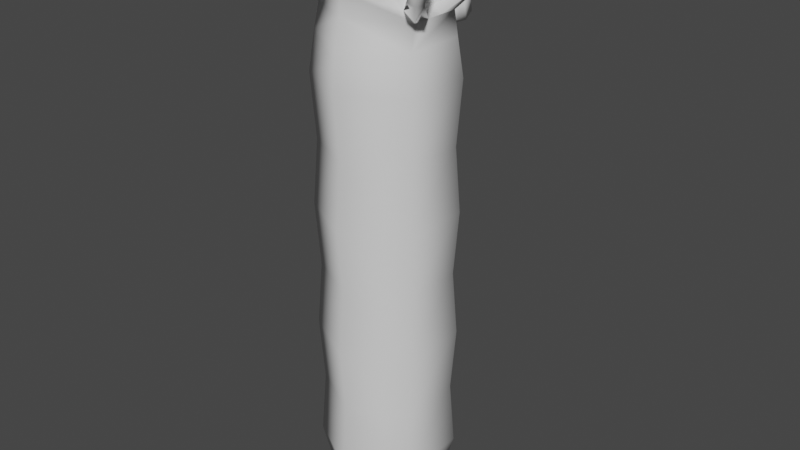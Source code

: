 # Source: draft_enemy_000.blend  (saved by Blender 3.0.42; exported with 4.5.12 LTS)
import bpy
from mathutils import Matrix  # noqa: F401  (used for matrix-valued properties, if any)

bpy.ops.wm.read_factory_settings(use_empty=True)
scene = bpy.context.scene
scene.name = 'Scene'

# ---- collections
col_collection = bpy.data.collections.new('Collection'); scene.collection.children.link(col_collection)

# ---- world
world_world = bpy.data.worlds.new('World'); scene.world = world_world
world_world.use_nodes = True; world_world.node_tree.nodes.clear()
_N = world_world.node_tree.nodes; _L = world_world.node_tree.links
n0 = _N.new('ShaderNodeOutputWorld'); n0.name = 'World Output'; n0.location = (300, 300)
n1 = _N.new('ShaderNodeBackground'); n1.name = 'Background'; n1.location = (10, 300)
n1.inputs[0].default_value = (0.05088, 0.05088, 0.05088, 1.0)
_L.new(n1.outputs[0], n0.inputs[0])
n0.is_active_output = True
world_world.color = (0.05088, 0.05088, 0.05088)
world_world.use_sun_shadow = False
world_world.sun_shadow_jitter_overblur = 0.0

# ---- meshes
me_cube = bpy.data.meshes.new('Cube')
me_cube.from_pydata([(0.1222, -0.06453, 0.0), (0.2049, -0.09921, 1.991), (0.1222, 0.06453, 0.0), (0.2062, 0.1052, 1.991), (0.0, 0.1233, 0.0), (0.0, 0.2297, 2.022), (0.0, -0.1233, 0.0), (0.0, -0.2211, 2.001), (0.2096, 0.1252, 1.504), (0.2096, 0.1252, 1.005), (0.2096, 0.1252, 0.5068), (0.2096, -0.1252, 1.504), (0.2096, -0.1252, 1.005), (0.2096, -0.1252, 0.5068), (0.0, -0.2392, 1.504), (0.0, -0.2392, 1.005), (0.0, -0.2392, 0.5068), (0.0, 0.2392, 1.504), (0.0, 0.2392, 1.005), (0.0, 0.2392, 0.5068), (0.2247, 0.1362, 0.2575), (0.2247, -0.1362, 0.2575), (0.0, -0.2603, 0.2575), (0.0, 0.2603, 0.2575), (0.2247, 0.1362, 0.756), (0.2247, -0.1362, 0.756), (0.0, -0.2603, 0.756), (0.0, 0.2603, 0.756), (0.2247, 0.1362, 1.255), (0.2247, -0.1362, 1.255), (0.0, -0.2603, 1.255), (0.0, 0.2603, 1.255), (0.2247, 0.1362, 1.753), (0.2247, -0.1362, 1.753), (0.0, -0.2603, 1.753), (0.0, 0.2603, 1.753), (0.2094, 0.1207, 1.899), (0.2094, -0.1207, 1.899), (0.0, -0.2447, 1.909), (0.1246, 0.1907, 1.916), (0.0, 0.3728, 1.842), (0.05847, 0.3682, 1.868), (0.05847, 0.3537, 1.948), (0.0, 0.349, 1.973), (0.05241, 0.4004, 1.94), (0.05241, 0.4094, 1.891), (0.0, 0.4123, 1.875), (0.0, 0.3975, 1.956), (0.05241, 0.3125, 1.924), (0.05241, 0.3214, 1.875), (0.0, 0.3243, 1.859), (0.0, 0.3096, 1.94), (0.059, 0.2429, 1.929), (0.059, 0.2579, 1.847), (0.0, 0.2818, 1.813), (0.0, 0.252, 1.967), (0.0, -0.2149, 2.081), (0.169, -0.1101, 2.028), (0.0, 0.2282, 2.113), (0.1673, 0.123, 2.029), (0.0, 0.05947, 2.081), (0.1812, 0.02749, 2.019), (0.0, -0.2188, 2.284), (0.1711, -0.1906, 2.244), (0.0, 0.2328, 2.303), (0.1556, 0.1814, 2.264), (0.0, 0.1473, 2.306), (0.184, 0.1186, 2.264), (0.1549, -0.06644, 2.005), (0.1597, -0.1193, 2.238), (0.0, -0.1498, 2.273), (0.1537, 0.002274, 2.031), (0.156, -0.06314, 2.238), (0.0, -0.09194, 2.272), (0.1703, 0.04037, 2.003), (0.0, 0.1452, 2.289), (0.1719, 0.1194, 2.251), (0.1609, -0.01592, 2.019), (0.0, 0.08569, 2.289), (0.1719, 0.05991, 2.251), (0.0, -0.0128, 2.078), (0.1771, -0.04015, 2.018), (0.1711, -0.124, 2.248), (0.0, -0.1522, 2.288), (0.1884, 0.1184, 0.1072), (0.1884, -0.1184, 0.1072), (0.0, -0.2263, 0.1072), (0.0, 0.2263, 0.1072), (0.2146, 0.126, 1.849), (0.2146, -0.126, 1.849), (0.0, -0.2536, 1.846), (0.12, 0.2044, 1.83), (0.1066, -0.06405, 2.023), (0.109, -0.114, 2.206), (0.0, -0.1218, 2.225), (0.1068, -0.007631, 2.029), (0.108, -0.05108, 2.207), (0.0, -0.05684, 2.224), (0.1146, 0.05283, 2.023), (0.0, 0.124, 2.233), (0.1153, 0.1159, 2.213), (0.1102, -0.01162, 2.032), (0.0, 0.05976, 2.234), (0.1153, 0.04696, 2.213), (0.2057, 0.03704, 1.991), (0.2053, -0.03108, 1.991), (0.3036, -0.1726, 2.081), (0.2954, -0.2132, 2.084), (0.2646, -0.2132, 2.094), (0.2802, -0.1731, 2.087), (0.3501, -0.191, 2.265), (0.3457, -0.2126, 2.271), (0.3288, -0.2116, 2.276), (0.3373, -0.1907, 2.269), (0.253, 0.2219, 2.119), (0.255, 0.184, 2.087), (0.2711, 0.2202, 2.09), (0.2675, 0.1921, 2.073), (0.3001, 0.2543, 2.262), (0.3186, 0.2324, 2.261), (0.3179, 0.2533, 2.27), (0.3279, 0.2371, 2.267)], [], [(39, 5, 3, 36), (37, 1, 7, 38), (21, 13, 16, 22), (25, 12, 15, 26), (29, 11, 14, 30), (23, 19, 10, 20), (27, 18, 9, 24), (31, 17, 8, 28), (87, 23, 20, 84), (85, 21, 22, 86), (19, 27, 24, 10), (13, 25, 26, 16), (18, 31, 28, 9), (12, 29, 30, 15), (11, 33, 34, 14), (17, 35, 32, 8), (37, 38, 90, 89), (91, 39, 36, 88), (48, 42, 43, 51), (50, 40, 41, 49), (49, 41, 42, 48), (41, 45, 44, 42), (40, 46, 45, 41), (47, 44, 45, 46), (54, 50, 49, 53), (52, 48, 51, 55), (42, 44, 47, 43), (53, 49, 48, 52), (59, 3, 5, 58), (59, 65, 67, 61), (61, 104, 117, 115), (63, 82, 83, 62), (57, 63, 62, 56), (67, 65, 64, 66), (58, 64, 65, 59), (61, 67, 66, 60), (69, 68, 71, 72), (70, 69, 72, 73), (74, 76, 79, 77), (76, 75, 78, 79), (80, 83, 82, 81), (57, 81, 82, 63), (80, 81, 61, 60), (56, 7, 1, 57), (0, 85, 86, 6), (4, 87, 84, 2), (35, 91, 88, 32), (33, 89, 90, 34), (54, 53, 91, 35), (53, 52, 39, 91), (52, 55, 5, 39), (93, 92, 95, 96), (94, 93, 96, 97), (98, 100, 103, 101), (100, 99, 102, 103), (88, 89, 33, 32), (84, 85, 0, 2), (36, 37, 89, 88), (32, 33, 11, 8), (28, 29, 12, 9), (24, 25, 13, 10), (20, 21, 85, 84), (8, 11, 29, 28), (9, 12, 25, 24), (10, 13, 21, 20), (2, 0, 6, 4), (104, 105, 1, 37, 36, 3), (1, 105, 106, 107), (108, 107, 111, 112), (105, 81, 109, 106), (57, 1, 107, 108), (81, 57, 108, 109), (112, 111, 110, 113), (107, 106, 110, 111), (106, 109, 113, 110), (109, 108, 112, 113), (116, 114, 118, 120), (3, 59, 114, 116), (104, 3, 116, 117), (59, 61, 115, 114), (119, 121, 120, 118), (117, 116, 120, 121), (114, 115, 119, 118), (115, 117, 121, 119), (104, 61, 81, 105)])
me_cube.polygons.foreach_set('use_smooth', [True] * 85)
_uv = me_cube.uv_layers.new(name='UVMap')
_uv.uv.foreach_set('vector', [0.6094, 0.4205, 0.625, 0.375, 0.625, 0.5, 0.6094, 0.5, 0.6094, 0.75, 0.625, 0.7772, 0.625, 0.875, 0.6094, 0.875, 0.4062, 0.75, 0.4375, 0.75, 0.4375, 0.875, 0.4063, 0.875, 0.4688, 0.75, 0.5, 0.75, 0.5, 0.875, 0.4688, 0.875, 0.5312, 0.75, 0.5625, 0.75, 0.5625, 0.875, 0.5313, 0.875, 0.4062, 0.375, 0.4375, 0.375, 0.4375, 0.5, 0.4062, 0.5, 0.4688, 0.375, 0.5, 0.375, 0.5, 0.5, 0.4688, 0.5, 0.5312, 0.375, 0.5625, 0.375, 0.5625, 0.5, 0.5312, 0.5, 0.3906, 0.375, 0.4062, 0.375, 0.4062, 0.5, 0.3906, 0.5, 0.3906, 0.75, 0.4062, 0.75, 0.4063, 0.875, 0.3906, 0.875, 0.4375, 0.375, 0.4688, 0.375, 0.4688, 0.5, 0.4375, 0.5, 0.4375, 0.75, 0.4688, 0.75, 0.4688, 0.875, 0.4375, 0.875, 0.5, 0.375, 0.5312, 0.375, 0.5312, 0.5, 0.5, 0.5, 0.5, 0.75, 0.5312, 0.75, 0.5313, 0.875, 0.5, 0.875, 0.5625, 0.75, 0.5938, 0.75, 0.5938, 0.875, 0.5625, 0.875, 0.5625, 0.375, 0.5938, 0.375, 0.5938, 0.5, 0.5625, 0.5, 0.6094, 0.75, 0.0, 0.0, 0.604, 0.875, 0.604, 0.75, 0.604, 0.4146, 0.6094, 0.4205, 0.6094, 0.5, 0.604, 0.5, 0.0, 0.0, 0.0, 0.0, 0.0, 0.0, 0.0, 0.0, 0.0, 0.0, 0.0, 0.0, 0.0, 0.0, 0.0, 0.0, 0.0, 0.0, 0.0, 0.0, 0.0, 0.0, 0.0, 0.0, 0.0, 0.0, 0.0, 0.0, 0.0, 0.0, 0.0, 0.0, 0.0, 0.0, 0.0, 0.0, 0.0, 0.0, 0.0, 0.0, 0.0, 0.0, 0.0, 0.0, 0.0, 0.0, 0.0, 0.0, 0.0, 0.0, 0.0, 0.0, 0.0, 0.0, 0.0, 0.0, 0.0, 0.0, 0.0, 0.0, 0.0, 0.0, 0.0, 0.0, 0.0, 0.0, 0.0, 0.0, 0.0, 0.0, 0.0, 0.0, 0.0, 0.0, 0.0, 0.0, 0.0, 0.0, 0.0, 0.0, 0.0, 0.0, 0.625, 0.5, 0.625, 0.375, 0.0, 0.0, 0.0, 0.0, 0.0, 0.0, 0.0, 0.0, 0.0, 0.0, 0.0, 0.0, 0.625, 0.5924, 0.625, 0.5924, 0.0, 0.0, 0.0, 0.0, 0.0, 0.0, 0.0, 0.0, 0.0, 0.0, 0.0, 0.0, 0.0, 0.0, 0.0, 0.0, 0.0, 0.0, 0.0, 0.0, 0.0, 0.0, 0.0, 0.0, 0.0, 0.0, 0.0, 0.0, 0.0, 0.0, 0.0, 0.0, 0.0, 0.0, 0.0, 0.0, 0.0, 0.0, 0.0, 0.0, 0.0, 0.0, 0.0, 0.0, 0.0, 0.0, 0.0, 0.0, 0.0, 0.0, 0.0, 0.0, 0.0, 0.0, 0.0, 0.0, 0.0, 0.0, 0.0, 0.0, 0.0, 0.0, 0.0, 0.0, 0.0, 0.0, 0.0, 0.0, 0.0, 0.0, 0.0, 0.0, 0.0, 0.0, 0.0, 0.0, 0.0, 0.0, 0.0, 0.0, 0.0, 0.0, 0.0, 0.0, 0.0, 0.0, 0.0, 0.0, 0.0, 0.0, 0.0, 0.0, 0.0, 0.0, 0.0, 0.0, 0.0, 0.0, 0.0, 0.0, 0.625, 0.875, 0.625, 0.7772, 0.0, 0.0, 0.375, 0.75, 0.3906, 0.75, 0.3906, 0.875, 0.375, 0.875, 0.375, 0.375, 0.3906, 0.375, 0.3906, 0.5, 0.375, 0.5, 0.5938, 0.375, 0.604, 0.4146, 0.604, 0.5, 0.5938, 0.5, 0.5938, 0.75, 0.604, 0.75, 0.604, 0.875, 0.5938, 0.875, 0.0, 0.0, 0.0, 0.0, 0.604, 0.4146, 0.5938, 0.375, 0.0, 0.0, 0.0, 0.0, 0.6094, 0.4205, 0.604, 0.4146, 0.0, 0.0, 0.0, 0.0, 0.625, 0.375, 0.6094, 0.4205, 0.0, 0.0, 0.0, 0.0, 0.0, 0.0, 0.0, 0.0, 0.0, 0.0, 0.0, 0.0, 0.0, 0.0, 0.0, 0.0, 0.0, 0.0, 0.0, 0.0, 0.0, 0.0, 0.0, 0.0, 0.0, 0.0, 0.0, 0.0, 0.0, 0.0, 0.0, 0.0, 0.604, 0.5, 0.604, 0.75, 0.5938, 0.75, 0.5938, 0.5, 0.3906, 0.5, 0.3906, 0.75, 0.375, 0.75, 0.375, 0.5, 0.6094, 0.5, 0.6094, 0.75, 0.604, 0.75, 0.604, 0.5, 0.5938, 0.5, 0.5938, 0.75, 0.5625, 0.75, 0.5625, 0.5, 0.5312, 0.5, 0.5312, 0.75, 0.5, 0.75, 0.5, 0.5, 0.4688, 0.5, 0.4688, 0.75, 0.4375, 0.75, 0.4375, 0.5, 0.4062, 0.5, 0.4062, 0.75, 0.3906, 0.75, 0.3906, 0.5, 0.5625, 0.5, 0.5625, 0.75, 0.5312, 0.75, 0.5312, 0.5, 0.5, 0.5, 0.5, 0.75, 0.4688, 0.75, 0.4688, 0.5, 0.4375, 0.5, 0.4375, 0.75, 0.4062, 0.75, 0.4062, 0.5, 0.375, 0.5, 0.375, 0.75, 0.25, 0.75, 0.25, 0.5, 0.625, 0.5924, 0.625, 0.6848, 0.625, 0.7772, 0.6094, 0.75, 0.6094, 0.5, 0.625, 0.5, 0.625, 0.7772, 0.625, 0.6848, 0.625, 0.6848, 0.625, 0.7772, 0.0, 0.0, 0.625, 0.7772, 0.625, 0.7772, 0.0, 0.0, 0.625, 0.6848, 0.0, 0.0, 0.0, 0.0, 0.625, 0.6848, 0.0, 0.0, 0.625, 0.7772, 0.625, 0.7772, 0.0, 0.0, 0.0, 0.0, 0.0, 0.0, 0.0, 0.0, 0.0, 0.0, 0.0, 0.0, 0.625, 0.7772, 0.625, 0.6848, 0.0, 0.0, 0.625, 0.7772, 0.625, 0.6848, 0.625, 0.6848, 0.625, 0.7772, 0.625, 0.6848, 0.0, 0.0, 0.0, 0.0, 0.625, 0.6848, 0.0, 0.0, 0.0, 0.0, 0.0, 0.0, 0.0, 0.0, 0.625, 0.5, 0.0, 0.0, 0.0, 0.0, 0.625, 0.5, 0.625, 0.5, 0.0, 0.0, 0.0, 0.0, 0.625, 0.5, 0.625, 0.5924, 0.625, 0.5, 0.625, 0.5, 0.625, 0.5924, 0.0, 0.0, 0.0, 0.0, 0.0, 0.0, 0.0, 0.0, 0.0, 0.0, 0.625, 0.5924, 0.625, 0.5, 0.0, 0.0, 0.625, 0.5924, 0.625, 0.5, 0.625, 0.5, 0.625, 0.5924, 0.0, 0.0, 0.0, 0.0, 0.0, 0.0, 0.0, 0.0, 0.0, 0.0, 0.625, 0.5924, 0.625, 0.5924, 0.0, 0.0, 0.625, 0.5924, 0.0, 0.0, 0.0, 0.0, 0.625, 0.6848])
me_cube.use_remesh_fix_poles = True
me_cube.use_remesh_preserve_attributes = False
me_cube.update()

# ---- objects
ob_enemy = bpy.data.objects.new('enemy', me_cube)

# ---- transforms, parenting, visibility, modifiers, constraints
ob_enemy.location = (0.0, 0.0, 0.0)
_m = ob_enemy.modifiers.new('Mirror', 'MIRROR')
_m.use_clip = True

# ---- collection membership
col_collection.objects.link(ob_enemy)

# ---- scene / render settings (as saved in the file)
scene.frame_start = 1; scene.frame_end = 250; scene.frame_set(94)
scene.render.engine = 'BLENDER_EEVEE_NEXT'
scene.cycles.sampling_pattern = 'TABULATED_SOBOL'
scene.cycles.use_light_tree = False
scene.view_settings.view_transform = 'Filmic'
bpy.context.view_layer.update()

# ---- added for rendering (the .blend has no active camera and no usable light): camera, sun
cam_auto = bpy.data.cameras.new('AutoCamera')
cam_auto.lens = 50.0
cam_auto.sensor_width = 36.0
cam_auto.clip_end = 1000.0
ob_auto_camera = bpy.data.objects.new('AutoCamera', cam_auto)
scene.collection.objects.link(ob_auto_camera)
ob_auto_camera.location = (2.3153, -2.70236, 3.00544)
ob_auto_camera.rotation_euler = (1.09748, -7.21219e-08, 0.694738)
scene.camera = ob_auto_camera
light_auto_sun = bpy.data.lights.new('AutoSun', 'SUN')
light_auto_sun.energy = 3.0
light_auto_sun.angle = 0.0523599
ob_auto_sun = bpy.data.objects.new('AutoSun', light_auto_sun)
scene.collection.objects.link(ob_auto_sun)
ob_auto_sun.rotation_euler = (0.872665, 0.174533, 0.523599)
bpy.context.view_layer.update()
